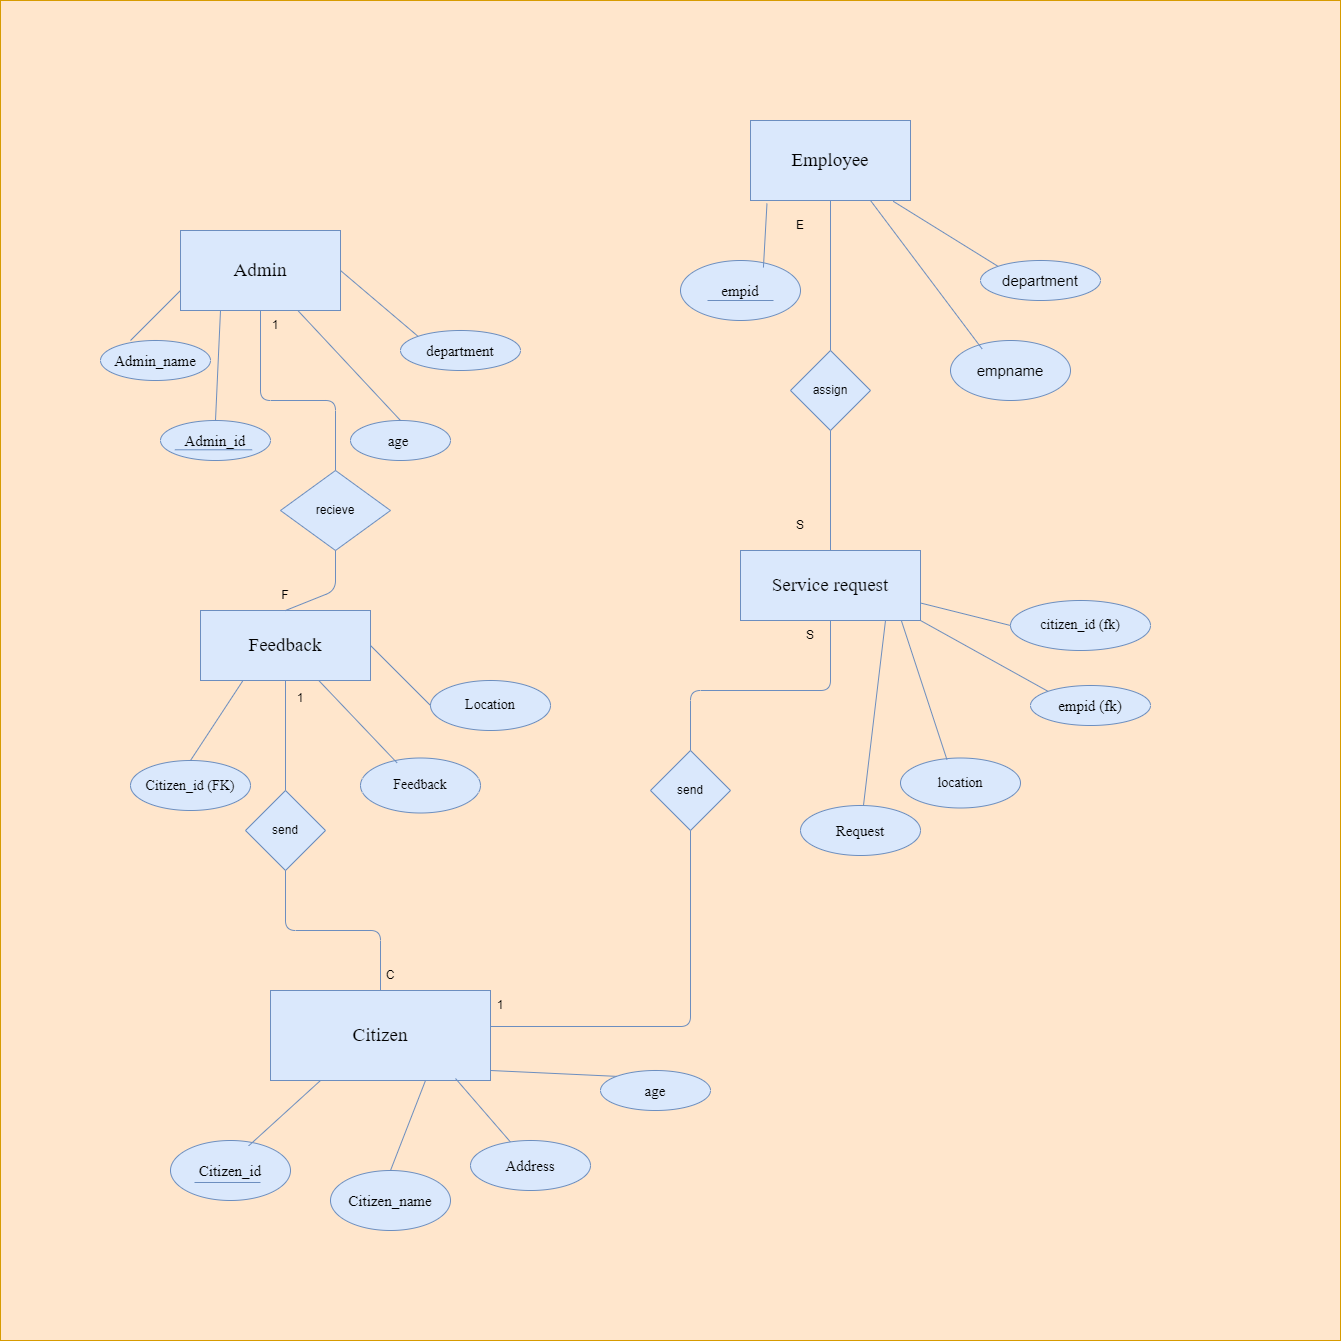

The diagram above was exported from draw.io. Its source (the exported page's mxGraphModel, read from the mxfile embedded in the PNG):
<mxGraphModel dx="1805" dy="1428" grid="1" gridSize="10" guides="1" tooltips="1" connect="1" arrows="1" fold="1" page="1" pageScale="1" pageWidth="850" pageHeight="1100" math="0" shadow="0">
  <root>
    <mxCell id="0" />
    <mxCell id="1" parent="0" />
    <mxCell id="2" value="" style="whiteSpace=wrap;html=1;aspect=fixed;fontFamily=Times New Roman;fillColor=#ffe6cc;strokeColor=#d79b00;" vertex="1" parent="1">
      <mxGeometry x="10" width="1340" height="1340" as="geometry" />
    </mxCell>
    <mxCell id="3" value="&lt;font style=&quot;font-size: 19px;&quot;&gt;Admin&lt;/font&gt;" style="rounded=0;whiteSpace=wrap;html=1;fontFamily=Times New Roman;fillColor=#dae8fc;strokeColor=#6c8ebf;" vertex="1" parent="1">
      <mxGeometry x="190" y="230" width="160" height="80" as="geometry" />
    </mxCell>
    <mxCell id="4" value="&lt;font&gt;Admin_id&lt;/font&gt;" style="ellipse;whiteSpace=wrap;html=1;fontFamily=Times New Roman;fontSize=15;fillColor=#dae8fc;strokeColor=#6c8ebf;" vertex="1" parent="1">
      <mxGeometry x="170" y="420" width="110" height="40" as="geometry" />
    </mxCell>
    <mxCell id="5" value="" style="endArrow=none;html=1;entryX=1;entryY=1;entryDx=0;entryDy=0;exitX=0;exitY=1;exitDx=0;exitDy=0;fontFamily=Times New Roman;fontSize=15;fillColor=#dae8fc;strokeColor=#6c8ebf;" edge="1" parent="1">
      <mxGeometry width="50" height="50" relative="1" as="geometry">
        <mxPoint x="184.36414097325792" y="449.2842638519577" as="sourcePoint" />
        <mxPoint x="261.6358590267423" y="449.2842638519577" as="targetPoint" />
      </mxGeometry>
    </mxCell>
    <mxCell id="7" value="&lt;font&gt;Admin_name&lt;/font&gt;" style="ellipse;whiteSpace=wrap;html=1;fontFamily=Times New Roman;fontSize=15;fillColor=#dae8fc;strokeColor=#6c8ebf;" vertex="1" parent="1">
      <mxGeometry x="110" y="340" width="110" height="40" as="geometry" />
    </mxCell>
    <mxCell id="8" value="&lt;font&gt;age&amp;nbsp;&lt;/font&gt;" style="ellipse;whiteSpace=wrap;html=1;fontFamily=Times New Roman;fontSize=15;fillColor=#dae8fc;strokeColor=#6c8ebf;" vertex="1" parent="1">
      <mxGeometry x="360" y="420" width="100" height="40" as="geometry" />
    </mxCell>
    <mxCell id="9" value="&lt;font&gt;department&lt;/font&gt;" style="ellipse;whiteSpace=wrap;html=1;fontFamily=Times New Roman;fontSize=15;fillColor=#dae8fc;strokeColor=#6c8ebf;" vertex="1" parent="1">
      <mxGeometry x="410" y="330" width="120" height="40" as="geometry" />
    </mxCell>
    <mxCell id="10" value="&lt;font face=&quot;Times New Roman&quot; style=&quot;font-size: 19px;&quot;&gt;Citizen&lt;/font&gt;" style="rounded=0;whiteSpace=wrap;html=1;fillColor=#dae8fc;strokeColor=#6c8ebf;" vertex="1" parent="1">
      <mxGeometry x="280" y="990" width="220" height="90" as="geometry" />
    </mxCell>
    <mxCell id="11" value="&lt;font face=&quot;Times New Roman&quot; style=&quot;font-size: 15px;&quot;&gt;Citizen_id&lt;/font&gt;" style="ellipse;whiteSpace=wrap;html=1;fillColor=#dae8fc;strokeColor=#6c8ebf;" vertex="1" parent="1">
      <mxGeometry x="180" y="1140" width="120" height="60" as="geometry" />
    </mxCell>
    <mxCell id="12" value="Citizen_name" style="ellipse;whiteSpace=wrap;html=1;fontFamily=Times New Roman;fontSize=15;fillColor=#dae8fc;strokeColor=#6c8ebf;" vertex="1" parent="1">
      <mxGeometry x="340" y="1170" width="120" height="60" as="geometry" />
    </mxCell>
    <mxCell id="13" value="Address" style="ellipse;whiteSpace=wrap;html=1;fontSize=15;fontFamily=Times New Roman;fillColor=#dae8fc;strokeColor=#6c8ebf;" vertex="1" parent="1">
      <mxGeometry x="480" y="1140" width="120" height="50" as="geometry" />
    </mxCell>
    <mxCell id="14" value="age" style="ellipse;whiteSpace=wrap;html=1;fontSize=15;fontFamily=Times New Roman;fillColor=#dae8fc;strokeColor=#6c8ebf;" vertex="1" parent="1">
      <mxGeometry x="610" y="1070" width="110" height="40" as="geometry" />
    </mxCell>
    <mxCell id="15" value="" style="endArrow=none;html=1;exitX=0.2;exitY=0.7;exitDx=0;exitDy=0;exitPerimeter=0;fillColor=#dae8fc;strokeColor=#6c8ebf;" edge="1" parent="1" source="11">
      <mxGeometry width="50" height="50" relative="1" as="geometry">
        <mxPoint x="410" y="810" as="sourcePoint" />
        <mxPoint x="270" y="1182" as="targetPoint" />
      </mxGeometry>
    </mxCell>
    <mxCell id="16" value="&lt;font face=&quot;Times New Roman&quot; style=&quot;font-size: 19px;&quot;&gt;Service request&lt;/font&gt;" style="rounded=0;whiteSpace=wrap;html=1;fillColor=#dae8fc;strokeColor=#6c8ebf;" vertex="1" parent="1">
      <mxGeometry x="750" y="550" width="180" height="70" as="geometry" />
    </mxCell>
    <mxCell id="17" value="&lt;font face=&quot;Times New Roman&quot; style=&quot;font-size: 19px;&quot;&gt;Feedback&lt;/font&gt;" style="rounded=0;whiteSpace=wrap;html=1;fillColor=#dae8fc;strokeColor=#6c8ebf;" vertex="1" parent="1">
      <mxGeometry x="210" y="610" width="170" height="70" as="geometry" />
    </mxCell>
    <mxCell id="18" value="&lt;span style=&quot;font-size: 14px;&quot;&gt;&lt;font face=&quot;Times New Roman&quot;&gt;Citizen_id (FK)&lt;/font&gt;&lt;/span&gt;" style="ellipse;whiteSpace=wrap;html=1;fillColor=#dae8fc;strokeColor=#6c8ebf;" vertex="1" parent="1">
      <mxGeometry x="140" y="760" width="120" height="50" as="geometry" />
    </mxCell>
    <mxCell id="19" value="&lt;font face=&quot;Times New Roman&quot; style=&quot;font-size: 14px;&quot;&gt;Location&lt;/font&gt;" style="ellipse;whiteSpace=wrap;html=1;fillColor=#dae8fc;strokeColor=#6c8ebf;" vertex="1" parent="1">
      <mxGeometry x="440" y="680" width="120" height="50" as="geometry" />
    </mxCell>
    <mxCell id="20" value="&lt;font face=&quot;Times New Roman&quot; style=&quot;font-size: 14px;&quot;&gt;Feedback&lt;/font&gt;" style="ellipse;whiteSpace=wrap;html=1;fillColor=#dae8fc;strokeColor=#6c8ebf;" vertex="1" parent="1">
      <mxGeometry x="370" y="757.5" width="120" height="55" as="geometry" />
    </mxCell>
    <mxCell id="22" value="&lt;font face=&quot;Times New Roman&quot; style=&quot;font-size: 14px;&quot;&gt;citizen_id (fk)&lt;/font&gt;" style="ellipse;whiteSpace=wrap;html=1;fillColor=#dae8fc;strokeColor=#6c8ebf;" vertex="1" parent="1">
      <mxGeometry x="1020" y="600" width="140" height="50" as="geometry" />
    </mxCell>
    <mxCell id="26" value="&lt;font face=&quot;Times New Roman&quot;&gt;&lt;span style=&quot;font-size: 14px;&quot;&gt;location&lt;/span&gt;&lt;/font&gt;" style="ellipse;whiteSpace=wrap;html=1;fillColor=#dae8fc;strokeColor=#6c8ebf;" vertex="1" parent="1">
      <mxGeometry x="910" y="757.5" width="120" height="50" as="geometry" />
    </mxCell>
    <mxCell id="27" value="&lt;font face=&quot;Times New Roman&quot; style=&quot;font-size: 15px;&quot;&gt;Request&lt;/font&gt;" style="ellipse;whiteSpace=wrap;html=1;fillColor=#dae8fc;strokeColor=#6c8ebf;" vertex="1" parent="1">
      <mxGeometry x="810" y="805" width="120" height="50" as="geometry" />
    </mxCell>
    <mxCell id="28" value="&lt;font face=&quot;Times New Roman&quot; style=&quot;font-size: 15px;&quot;&gt;empid (fk)&lt;/font&gt;" style="ellipse;whiteSpace=wrap;html=1;fillColor=#dae8fc;strokeColor=#6c8ebf;" vertex="1" parent="1">
      <mxGeometry x="1040" y="685" width="120" height="40" as="geometry" />
    </mxCell>
    <mxCell id="29" value="&lt;font face=&quot;Times New Roman&quot; style=&quot;font-size: 19px;&quot;&gt;Employee&lt;/font&gt;" style="rounded=0;whiteSpace=wrap;html=1;fillColor=#dae8fc;strokeColor=#6c8ebf;" vertex="1" parent="1">
      <mxGeometry x="760" y="120" width="160" height="80" as="geometry" />
    </mxCell>
    <mxCell id="30" value="&lt;font face=&quot;Times New Roman&quot; style=&quot;font-size: 15px;&quot;&gt;empid&lt;/font&gt;" style="ellipse;whiteSpace=wrap;html=1;fillColor=#dae8fc;strokeColor=#6c8ebf;" vertex="1" parent="1">
      <mxGeometry x="690" y="260" width="120" height="60" as="geometry" />
    </mxCell>
    <mxCell id="31" value="" style="endArrow=none;html=1;exitX=0.2;exitY=0.7;exitDx=0;exitDy=0;exitPerimeter=0;fillColor=#dae8fc;strokeColor=#6c8ebf;" edge="1" parent="1">
      <mxGeometry width="50" height="50" relative="1" as="geometry">
        <mxPoint x="717" y="300" as="sourcePoint" />
        <mxPoint x="783" y="300" as="targetPoint" />
      </mxGeometry>
    </mxCell>
    <mxCell id="33" value="&lt;font style=&quot;font-size: 15px;&quot;&gt;empname&lt;/font&gt;" style="ellipse;whiteSpace=wrap;html=1;fillColor=#dae8fc;strokeColor=#6c8ebf;" vertex="1" parent="1">
      <mxGeometry x="960" y="340" width="120" height="60" as="geometry" />
    </mxCell>
    <mxCell id="34" value="&lt;font style=&quot;font-size: 15px;&quot;&gt;department&lt;/font&gt;" style="ellipse;whiteSpace=wrap;html=1;fillColor=#dae8fc;strokeColor=#6c8ebf;" vertex="1" parent="1">
      <mxGeometry x="990" y="260" width="120" height="40" as="geometry" />
    </mxCell>
    <mxCell id="35" value="recieve" style="rhombus;whiteSpace=wrap;html=1;fillColor=#dae8fc;strokeColor=#6c8ebf;" vertex="1" parent="1">
      <mxGeometry x="290" y="470" width="110" height="80" as="geometry" />
    </mxCell>
    <mxCell id="36" value="" style="endArrow=none;html=1;entryX=0.5;entryY=1;entryDx=0;entryDy=0;exitX=0.5;exitY=0;exitDx=0;exitDy=0;fillColor=#dae8fc;strokeColor=#6c8ebf;" edge="1" parent="1" source="35" target="3">
      <mxGeometry width="50" height="50" relative="1" as="geometry">
        <mxPoint x="590" y="580" as="sourcePoint" />
        <mxPoint x="640" y="530" as="targetPoint" />
        <Array as="points">
          <mxPoint x="345" y="400" />
          <mxPoint x="270" y="400" />
        </Array>
      </mxGeometry>
    </mxCell>
    <mxCell id="37" value="" style="endArrow=none;html=1;entryX=0.5;entryY=1;entryDx=0;entryDy=0;exitX=0.5;exitY=0;exitDx=0;exitDy=0;fillColor=#dae8fc;strokeColor=#6c8ebf;" edge="1" parent="1" source="17" target="35">
      <mxGeometry width="50" height="50" relative="1" as="geometry">
        <mxPoint x="300" y="600" as="sourcePoint" />
        <mxPoint x="350" y="550" as="targetPoint" />
        <Array as="points">
          <mxPoint x="345" y="590" />
        </Array>
      </mxGeometry>
    </mxCell>
    <mxCell id="38" value="send" style="rhombus;whiteSpace=wrap;html=1;fillColor=#dae8fc;strokeColor=#6c8ebf;" vertex="1" parent="1">
      <mxGeometry x="255" y="790" width="80" height="80" as="geometry" />
    </mxCell>
    <mxCell id="39" value="" style="endArrow=none;html=1;entryX=0.5;entryY=1;entryDx=0;entryDy=0;exitX=0.5;exitY=0;exitDx=0;exitDy=0;fillColor=#dae8fc;strokeColor=#6c8ebf;" edge="1" parent="1" source="38" target="17">
      <mxGeometry width="50" height="50" relative="1" as="geometry">
        <mxPoint x="580" y="890" as="sourcePoint" />
        <mxPoint x="630" y="840" as="targetPoint" />
      </mxGeometry>
    </mxCell>
    <mxCell id="40" value="" style="endArrow=none;html=1;exitX=0.5;exitY=1;exitDx=0;exitDy=0;entryX=0.5;entryY=0;entryDx=0;entryDy=0;fillColor=#dae8fc;strokeColor=#6c8ebf;" edge="1" parent="1" source="38" target="10">
      <mxGeometry width="50" height="50" relative="1" as="geometry">
        <mxPoint x="350" y="930" as="sourcePoint" />
        <mxPoint x="400" y="880" as="targetPoint" />
        <Array as="points">
          <mxPoint x="295" y="930" />
          <mxPoint x="390" y="930" />
        </Array>
      </mxGeometry>
    </mxCell>
    <mxCell id="42" value="send" style="rhombus;whiteSpace=wrap;html=1;fillColor=#dae8fc;strokeColor=#6c8ebf;" vertex="1" parent="1">
      <mxGeometry x="660" y="750" width="80" height="80" as="geometry" />
    </mxCell>
    <mxCell id="44" value="" style="endArrow=none;html=1;entryX=0.5;entryY=1;entryDx=0;entryDy=0;fillColor=#dae8fc;strokeColor=#6c8ebf;" edge="1" parent="1" target="42">
      <mxGeometry width="50" height="50" relative="1" as="geometry">
        <mxPoint x="500" y="1026" as="sourcePoint" />
        <mxPoint x="640" y="850" as="targetPoint" />
        <Array as="points">
          <mxPoint x="700" y="1026" />
        </Array>
      </mxGeometry>
    </mxCell>
    <mxCell id="45" value="" style="endArrow=none;html=1;exitX=0.5;exitY=0;exitDx=0;exitDy=0;entryX=0.5;entryY=1;entryDx=0;entryDy=0;fillColor=#dae8fc;strokeColor=#6c8ebf;" edge="1" parent="1" source="42" target="16">
      <mxGeometry width="50" height="50" relative="1" as="geometry">
        <mxPoint x="620" y="580" as="sourcePoint" />
        <mxPoint x="670" y="530" as="targetPoint" />
        <Array as="points">
          <mxPoint x="700" y="690" />
          <mxPoint x="840" y="690" />
        </Array>
      </mxGeometry>
    </mxCell>
    <mxCell id="46" value="assign" style="rhombus;whiteSpace=wrap;html=1;fillColor=#dae8fc;strokeColor=#6c8ebf;" vertex="1" parent="1">
      <mxGeometry x="800" y="350" width="80" height="80" as="geometry" />
    </mxCell>
    <mxCell id="47" value="" style="endArrow=none;html=1;entryX=0.5;entryY=1;entryDx=0;entryDy=0;exitX=0.5;exitY=0;exitDx=0;exitDy=0;fillColor=#dae8fc;strokeColor=#6c8ebf;" edge="1" parent="1" source="16" target="46">
      <mxGeometry width="50" height="50" relative="1" as="geometry">
        <mxPoint x="590" y="570" as="sourcePoint" />
        <mxPoint x="640" y="520" as="targetPoint" />
      </mxGeometry>
    </mxCell>
    <mxCell id="48" value="" style="endArrow=none;html=1;entryX=0.5;entryY=1;entryDx=0;entryDy=0;exitX=0.5;exitY=0;exitDx=0;exitDy=0;fillColor=#dae8fc;strokeColor=#6c8ebf;" edge="1" parent="1" source="46" target="29">
      <mxGeometry width="50" height="50" relative="1" as="geometry">
        <mxPoint x="600" y="550" as="sourcePoint" />
        <mxPoint x="650" y="500" as="targetPoint" />
      </mxGeometry>
    </mxCell>
    <mxCell id="49" value="" style="endArrow=none;html=1;fillColor=#dae8fc;strokeColor=#6c8ebf;" edge="1" parent="1">
      <mxGeometry width="50" height="50" relative="1" as="geometry">
        <mxPoint x="140" y="340" as="sourcePoint" />
        <mxPoint x="190" y="290" as="targetPoint" />
      </mxGeometry>
    </mxCell>
    <mxCell id="50" value="" style="endArrow=none;html=1;exitX=0.5;exitY=0;exitDx=0;exitDy=0;entryX=0.25;entryY=1;entryDx=0;entryDy=0;fillColor=#dae8fc;strokeColor=#6c8ebf;" edge="1" parent="1" source="4" target="3">
      <mxGeometry width="50" height="50" relative="1" as="geometry">
        <mxPoint x="205" y="370" as="sourcePoint" />
        <mxPoint x="255" y="320" as="targetPoint" />
      </mxGeometry>
    </mxCell>
    <mxCell id="51" value="" style="endArrow=none;html=1;exitX=0.5;exitY=0;exitDx=0;exitDy=0;fillColor=#dae8fc;strokeColor=#6c8ebf;" edge="1" parent="1" source="8" target="3">
      <mxGeometry width="50" height="50" relative="1" as="geometry">
        <mxPoint x="330" y="510" as="sourcePoint" />
        <mxPoint x="380" y="460" as="targetPoint" />
      </mxGeometry>
    </mxCell>
    <mxCell id="52" value="" style="endArrow=none;html=1;exitX=1;exitY=0.5;exitDx=0;exitDy=0;entryX=0;entryY=0;entryDx=0;entryDy=0;fillColor=#dae8fc;strokeColor=#6c8ebf;" edge="1" parent="1" source="3" target="9">
      <mxGeometry width="50" height="50" relative="1" as="geometry">
        <mxPoint x="456" y="510" as="sourcePoint" />
        <mxPoint x="506" y="460" as="targetPoint" />
      </mxGeometry>
    </mxCell>
    <mxCell id="53" value="" style="endArrow=none;html=1;exitX=0.651;exitY=0.09;exitDx=0;exitDy=0;exitPerimeter=0;fillColor=#dae8fc;strokeColor=#6c8ebf;" edge="1" parent="1" source="11">
      <mxGeometry width="50" height="50" relative="1" as="geometry">
        <mxPoint x="280" y="1130" as="sourcePoint" />
        <mxPoint x="330" y="1080" as="targetPoint" />
      </mxGeometry>
    </mxCell>
    <mxCell id="54" value="" style="endArrow=none;html=1;exitX=0.5;exitY=0;exitDx=0;exitDy=0;fillColor=#dae8fc;strokeColor=#6c8ebf;" edge="1" parent="1" source="12">
      <mxGeometry width="50" height="50" relative="1" as="geometry">
        <mxPoint x="385" y="1130" as="sourcePoint" />
        <mxPoint x="435" y="1080" as="targetPoint" />
      </mxGeometry>
    </mxCell>
    <mxCell id="55" value="" style="endArrow=none;html=1;exitX=0.841;exitY=0.978;exitDx=0;exitDy=0;exitPerimeter=0;fillColor=#dae8fc;strokeColor=#6c8ebf;" edge="1" parent="1" source="10" target="13">
      <mxGeometry width="50" height="50" relative="1" as="geometry">
        <mxPoint x="680" y="1000" as="sourcePoint" />
        <mxPoint x="730" y="950" as="targetPoint" />
      </mxGeometry>
    </mxCell>
    <mxCell id="56" value="" style="endArrow=none;html=1;entryX=0;entryY=0;entryDx=0;entryDy=0;fillColor=#dae8fc;strokeColor=#6c8ebf;" edge="1" parent="1" target="14">
      <mxGeometry width="50" height="50" relative="1" as="geometry">
        <mxPoint x="500" y="1070" as="sourcePoint" />
        <mxPoint x="550" y="1020" as="targetPoint" />
      </mxGeometry>
    </mxCell>
    <mxCell id="57" value="" style="endArrow=none;html=1;fillColor=#dae8fc;strokeColor=#6c8ebf;" edge="1" parent="1" source="27">
      <mxGeometry width="50" height="50" relative="1" as="geometry">
        <mxPoint x="845" y="670" as="sourcePoint" />
        <mxPoint x="895" y="620" as="targetPoint" />
      </mxGeometry>
    </mxCell>
    <mxCell id="58" value="" style="endArrow=none;html=1;exitX=1;exitY=0.75;exitDx=0;exitDy=0;entryX=0;entryY=0.5;entryDx=0;entryDy=0;fillColor=#dae8fc;strokeColor=#6c8ebf;" edge="1" parent="1" source="16" target="22">
      <mxGeometry width="50" height="50" relative="1" as="geometry">
        <mxPoint x="950" y="600" as="sourcePoint" />
        <mxPoint x="1000" y="550" as="targetPoint" />
      </mxGeometry>
    </mxCell>
    <mxCell id="59" value="" style="endArrow=none;html=1;entryX=0.893;entryY=0.996;entryDx=0;entryDy=0;exitX=0.387;exitY=0.033;exitDx=0;exitDy=0;exitPerimeter=0;entryPerimeter=0;fillColor=#dae8fc;strokeColor=#6c8ebf;" edge="1" parent="1" source="26" target="16">
      <mxGeometry width="50" height="50" relative="1" as="geometry">
        <mxPoint x="940" y="710" as="sourcePoint" />
        <mxPoint x="990" y="660" as="targetPoint" />
      </mxGeometry>
    </mxCell>
    <mxCell id="60" value="" style="endArrow=none;html=1;entryX=1;entryY=1;entryDx=0;entryDy=0;exitX=0;exitY=0;exitDx=0;exitDy=0;fillColor=#dae8fc;strokeColor=#6c8ebf;" edge="1" parent="1" source="28" target="16">
      <mxGeometry width="50" height="50" relative="1" as="geometry">
        <mxPoint x="952" y="710" as="sourcePoint" />
        <mxPoint x="1002" y="660" as="targetPoint" />
      </mxGeometry>
    </mxCell>
    <mxCell id="61" value="" style="endArrow=none;html=1;entryX=0.103;entryY=1.038;entryDx=0;entryDy=0;entryPerimeter=0;exitX=0.691;exitY=0.117;exitDx=0;exitDy=0;exitPerimeter=0;fillColor=#dae8fc;strokeColor=#6c8ebf;" edge="1" parent="1" source="30" target="29">
      <mxGeometry width="50" height="50" relative="1" as="geometry">
        <mxPoint x="630" y="540" as="sourcePoint" />
        <mxPoint x="680" y="490" as="targetPoint" />
      </mxGeometry>
    </mxCell>
    <mxCell id="62" value="" style="endArrow=none;html=1;entryX=0.892;entryY=1.01;entryDx=0;entryDy=0;entryPerimeter=0;exitX=0;exitY=0;exitDx=0;exitDy=0;fillColor=#dae8fc;strokeColor=#6c8ebf;" edge="1" parent="1" source="34" target="29">
      <mxGeometry width="50" height="50" relative="1" as="geometry">
        <mxPoint x="600" y="640" as="sourcePoint" />
        <mxPoint x="650" y="590" as="targetPoint" />
      </mxGeometry>
    </mxCell>
    <mxCell id="63" value="" style="endArrow=none;html=1;entryX=0.75;entryY=1;entryDx=0;entryDy=0;exitX=0.263;exitY=0.139;exitDx=0;exitDy=0;exitPerimeter=0;fillColor=#dae8fc;strokeColor=#6c8ebf;" edge="1" parent="1" source="33" target="29">
      <mxGeometry width="50" height="50" relative="1" as="geometry">
        <mxPoint x="590" y="620" as="sourcePoint" />
        <mxPoint x="640" y="570" as="targetPoint" />
      </mxGeometry>
    </mxCell>
    <mxCell id="64" value="" style="endArrow=none;html=1;entryX=0.25;entryY=1;entryDx=0;entryDy=0;exitX=0.5;exitY=0;exitDx=0;exitDy=0;fillColor=#dae8fc;strokeColor=#6c8ebf;" edge="1" parent="1" source="18" target="17">
      <mxGeometry width="50" height="50" relative="1" as="geometry">
        <mxPoint x="220" y="750" as="sourcePoint" />
        <mxPoint x="410" y="790" as="targetPoint" />
      </mxGeometry>
    </mxCell>
    <mxCell id="65" value="" style="endArrow=none;html=1;exitX=0.304;exitY=0.087;exitDx=0;exitDy=0;exitPerimeter=0;fillColor=#dae8fc;strokeColor=#6c8ebf;" edge="1" parent="1" source="20" target="17">
      <mxGeometry width="50" height="50" relative="1" as="geometry">
        <mxPoint x="360" y="840" as="sourcePoint" />
        <mxPoint x="410" y="790" as="targetPoint" />
      </mxGeometry>
    </mxCell>
    <mxCell id="66" value="" style="endArrow=none;html=1;entryX=1;entryY=0.5;entryDx=0;entryDy=0;exitX=0;exitY=0.5;exitDx=0;exitDy=0;fillColor=#dae8fc;strokeColor=#6c8ebf;" edge="1" parent="1" source="19" target="17">
      <mxGeometry width="50" height="50" relative="1" as="geometry">
        <mxPoint x="360" y="840" as="sourcePoint" />
        <mxPoint x="410" y="790" as="targetPoint" />
      </mxGeometry>
    </mxCell>
    <mxCell id="67" value="F" style="text;html=1;align=center;verticalAlign=middle;whiteSpace=wrap;rounded=0;" vertex="1" parent="1">
      <mxGeometry x="265" y="580" width="60" height="30" as="geometry" />
    </mxCell>
    <mxCell id="69" value="1" style="text;html=1;align=center;verticalAlign=middle;whiteSpace=wrap;rounded=0;" vertex="1" parent="1">
      <mxGeometry x="255" y="310" width="60" height="30" as="geometry" />
    </mxCell>
    <mxCell id="70" value="C" style="text;html=1;align=center;verticalAlign=middle;whiteSpace=wrap;rounded=0;" vertex="1" parent="1">
      <mxGeometry x="370" y="960" width="60" height="30" as="geometry" />
    </mxCell>
    <mxCell id="71" value="1&lt;div&gt;&lt;br&gt;&lt;/div&gt;" style="text;html=1;align=center;verticalAlign=middle;whiteSpace=wrap;rounded=0;" vertex="1" parent="1">
      <mxGeometry x="280" y="690" width="60" height="30" as="geometry" />
    </mxCell>
    <mxCell id="72" value="1" style="text;html=1;align=center;verticalAlign=middle;whiteSpace=wrap;rounded=0;" vertex="1" parent="1">
      <mxGeometry x="480" y="990" width="60" height="30" as="geometry" />
    </mxCell>
    <mxCell id="73" value="S" style="text;html=1;align=center;verticalAlign=middle;whiteSpace=wrap;rounded=0;" vertex="1" parent="1">
      <mxGeometry x="790" y="620" width="60" height="30" as="geometry" />
    </mxCell>
    <mxCell id="74" value="S" style="text;html=1;align=center;verticalAlign=middle;whiteSpace=wrap;rounded=0;" vertex="1" parent="1">
      <mxGeometry x="780" y="510" width="60" height="30" as="geometry" />
    </mxCell>
    <mxCell id="75" value="E" style="text;html=1;align=center;verticalAlign=middle;whiteSpace=wrap;rounded=0;" vertex="1" parent="1">
      <mxGeometry x="780" y="210" width="60" height="30" as="geometry" />
    </mxCell>
  </root>
</mxGraphModel>